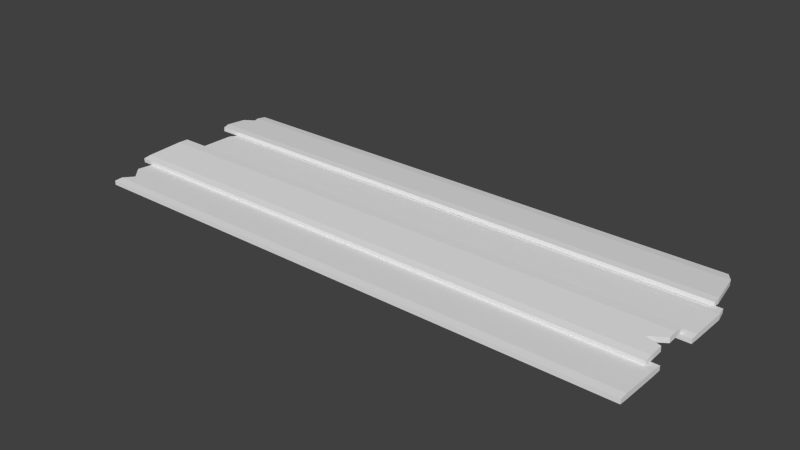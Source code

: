 # Source: woodplankpile.blend  (saved by Blender 2.65.0; exported with 4.5.12 LTS)
import bpy
from mathutils import Matrix  # noqa: F401  (used for matrix-valued properties, if any)

bpy.ops.wm.read_factory_settings(use_empty=True)
scene = bpy.context.scene
scene.name = 'Scene'

# ---- collections
col_collection_1 = bpy.data.collections.new('Collection 1'); scene.collection.children.link(col_collection_1)

# ---- materials (node trees are filled in below, after node groups)
mat_material = bpy.data.materials.new('Material')
mat_material.alpha_threshold = 0.0
mat_material.use_transparent_shadow = False
mat_material.roughness = 0.5
mat_material.line_color = (0.0, 0.0, 0.0, 1.0)

# ---- material node trees

# ---- world
world_world = bpy.data.worlds.new('World'); scene.world = world_world
world_world.color = (0.05088, 0.05088, 0.05088)
world_world.use_sun_shadow = False
world_world.sun_shadow_jitter_overblur = 0.0
world_world.cycles.sampling_method = 'MANUAL'
world_world.cycles.sample_map_resolution = 256

# ---- meshes
me_cube = bpy.data.meshes.new('Cube')
me_cube.from_pydata([(8.156, 1.427, -0.02745), (8.207, -0.1713, -0.008094), (-7.396, -0.1713, -0.008094), (-7.395, 1.427, -0.02745), (8.156, 1.429, 0.0941), (8.207, -0.1698, 0.1135), (-7.396, -0.1698, 0.1135), (-7.395, 1.429, 0.0941), (8.207, 0.05774, -0.02036), (-7.529, 0.05774, -0.02036), (8.207, 0.05958, 0.1319), (-7.529, 0.05958, 0.1319), (-8.065, -0.3287, 0.1098), (-8.065, -0.3379, 0.2619), (7.905, -0.3287, 0.1098), (7.905, -0.3379, 0.2619), (7.574, 2.938, 0.09658), (7.972, 1.346, 0.2315), (-7.979, 1.346, 0.2315), (-7.893, 2.938, 0.09658), (7.905, -0.03457, 0.2535), (7.905, -1.631, 0.1858), (-8.065, -1.631, 0.1858), (-8.065, -0.03457, 0.2535), (7.905, -1.395, 0.06463), (-8.065, -1.395, 0.06463), (7.905, -1.404, 0.2167), (-8.065, -1.404, 0.2167), (8.216, 1.127, 0.119), (8.216, 1.125, -0.03328), (-7.529, 1.127, 0.119), (-7.529, 1.125, -0.03328), (7.574, 2.924, -0.02441), (7.972, 1.333, 0.1106), (-7.979, 1.333, 0.1106), (-7.893, 2.924, -0.02441), (7.905, -0.02723, 0.1321), (7.905, -1.624, 0.06441), (-8.065, -1.624, 0.06441), (-8.065, -0.02723, 0.1321), (7.972, 1.56, 0.08177), (-8.065, 1.56, 0.08177), (7.972, 1.576, 0.2333), (-8.065, 1.576, 0.2333), (-7.893, 2.622, -0.008317), (-7.893, 2.639, 0.1432), (7.762, 2.622, -0.008317), (7.762, 2.639, 0.1432), (-7.76, -1.692, -0.0794), (-7.76, -1.685, 0.07272), (8.114, -1.692, -0.0794), (8.114, -1.685, 0.07272), (8.114, -1.384, 0.04108), (8.114, -2.982, 0.09636), (-7.636, -2.982, 0.09636), (-7.76, -1.384, 0.04108), (8.114, -2.758, -0.04251), (-7.636, -2.758, -0.04251), (8.114, -2.752, 0.1096), (-7.636, -2.752, 0.1096), (8.114, -1.389, -0.08038), (8.114, -2.987, -0.0251), (-7.636, -2.987, -0.0251), (-7.76, -1.389, -0.08038), (-8.065, -0.8616, 0.08721), (-8.065, -0.8708, 0.2393), (7.478, -0.8616, 0.08721), (7.478, -0.8708, 0.2393), (-8.065, -0.5952, 0.0985), (-8.065, -0.6044, 0.2506), (7.905, -0.5952, 0.0985), (7.905, -0.6044, 0.2506), (7.905, -0.9886, 0.2343), (7.905, -0.9794, 0.08222), (-8.065, -0.9886, 0.2343), (-8.065, -0.9794, 0.08222), (-7.421, -2.467, -0.05258), (-7.421, -2.461, 0.09954), (8.114, -2.467, -0.05258), (8.114, -2.461, 0.09954), (-8.065, 2.203, 0.02724), (-8.065, 2.219, 0.1788), (7.845, 2.203, 0.02724), (7.845, 2.219, 0.1788), (8.114, -2.073, 0.08613), (8.114, -2.079, -0.06599), (-7.797, -2.073, 0.08613), (-7.797, -2.079, -0.06599), (7.8, 2.428, 0.008149), (-7.807, 2.445, 0.1597), (7.8, 2.445, 0.1597), (-7.807, 2.428, 0.008149)], [], [(8, 1, 2, 9), (10, 11, 6, 5), (8, 10, 5, 1), (1, 5, 6, 2), (31, 30, 7, 3), (4, 0, 3, 7), (29, 8, 9, 31), (28, 30, 11, 10), (29, 28, 10, 8), (2, 6, 11, 9), (0, 4, 28, 29), (40, 42, 17, 33), (40, 33, 34, 41), (0, 29, 31, 3), (9, 11, 30, 31), (82, 40, 41, 80), (83, 81, 43, 42), (4, 7, 30, 28), (42, 43, 18, 17), (16, 32, 35, 19), (44, 45, 19, 35), (33, 17, 18, 34), (82, 83, 42, 40), (34, 18, 43, 41), (32, 16, 47, 46), (32, 46, 44, 35), (91, 89, 45, 44), (16, 19, 45, 47), (24, 26, 21, 37), (24, 37, 38, 25), (73, 24, 25, 75), (72, 74, 27, 26), (26, 27, 22, 21), (20, 36, 39, 23), (12, 13, 23, 39), (37, 21, 22, 38), (73, 72, 26, 24), (38, 22, 27, 25), (36, 20, 15, 14), (36, 14, 12, 39), (68, 69, 13, 12), (20, 23, 13, 15), (56, 58, 53, 61), (56, 61, 62, 57), (78, 56, 57, 76), (79, 77, 59, 58), (58, 59, 54, 53), (52, 60, 63, 55), (48, 49, 55, 63), (61, 53, 54, 62), (78, 79, 58, 56), (62, 54, 59, 57), (60, 52, 51, 50), (60, 50, 48, 63), (87, 86, 49, 48), (52, 55, 49, 51), (70, 66, 64, 68), (71, 69, 65, 67), (70, 71, 67, 66), (75, 74, 65, 64), (14, 15, 71, 70), (67, 65, 74, 72), (25, 27, 74, 75), (66, 67, 72, 73), (66, 73, 75, 64), (64, 65, 69, 68), (14, 70, 68, 12), (15, 13, 69, 71), (85, 78, 76, 87), (84, 86, 77, 79), (85, 84, 79, 78), (57, 59, 77, 76), (88, 90, 83, 82), (50, 85, 87, 48), (90, 89, 81, 83), (50, 51, 84, 85), (51, 49, 86, 84), (76, 77, 86, 87), (41, 43, 81, 80), (88, 82, 80, 91), (80, 81, 89, 91), (46, 47, 90, 88), (47, 45, 89, 90), (46, 88, 91, 44)])
_uv = me_cube.uv_layers.new(name='UVMap')
_uv.uv.foreach_set('vector', [0.8093, 1.08, 0.7936, 1.08, 0.7903, 0.009426, 0.806, 0.0002246, 0.6963, 0.0004094, 0.6929, 1.081, 0.6773, 1.071, 0.6805, 0.0003613, 0.9894, 0.3157, 0.9999, 0.3157, 0.9984, 0.3314, 0.9901, 0.3314, 0.9874, 1.065, 0.979, 1.065, 0.9811, 0.0, 0.9894, 1.466e-05, 0.9999, 0.4614, 0.9894, 0.4614, 0.9908, 0.4411, 0.9992, 0.4411, 0.9284, 0.0, 0.9367, 2.049e-05, 0.934, 1.066, 0.9256, 1.066, 0.8826, 1.081, 0.8093, 1.08, 0.806, 0.0002246, 0.8792, 0.0, 0.7695, 0.0, 0.7662, 1.081, 0.6929, 1.081, 0.6963, 0.0004094, 0.9895, 0.2427, 0.9999, 0.2427, 0.9999, 0.3157, 0.9894, 0.3157, 0.9992, 0.5508, 0.9909, 0.5508, 0.9895, 0.5346, 0.9999, 0.5346, 0.9901, 0.2217, 0.9985, 0.2217, 0.9999, 0.2427, 0.9895, 0.2427, 0.9894, 0.09597, 0.9999, 0.09574, 0.9984, 0.1114, 0.9901, 0.1116, 0.01899, 1.101, 0.003359, 1.101, 0.0, 0.006095, 0.01561, 0.0001355, 0.9033, 1.077, 0.8826, 1.081, 0.8792, 0.0, 0.9, 0.009089, 0.9999, 0.5346, 0.9895, 0.5346, 0.9894, 0.4614, 0.9999, 0.4614, 0.06318, 1.092, 0.01899, 1.101, 0.01561, 0.0001355, 0.05983, 0.0, 0.1761, 0.00893, 0.1727, 1.101, 0.1285, 1.101, 0.1319, 4.841e-05, 0.7903, 0.004205, 0.787, 1.072, 0.7662, 1.081, 0.7695, 0.0, 0.1319, 4.841e-05, 0.1285, 1.101, 0.1127, 1.095, 0.1161, 0.0, 0.9395, 2.278e-05, 0.9478, 0.0, 0.9451, 1.06, 0.9367, 1.06, 0.9999, 0.825, 0.9894, 0.8248, 0.9909, 0.8041, 0.9992, 0.8043, 0.9665, 1.088, 0.9582, 1.089, 0.9603, 7.283e-05, 0.9686, 0.0, 0.9895, 0.05113, 1.0, 0.05089, 0.9999, 0.09574, 0.9894, 0.09597, 0.9993, 0.7207, 0.991, 0.7205, 0.9895, 0.7045, 1.0, 0.7047, 0.9902, 0.0001862, 0.9986, 0.0, 1.0, 0.02165, 0.9895, 0.02188, 0.1127, 1.073, 0.092, 1.086, 0.0887, 0.01174, 0.1095, 0.01167, 0.9999, 0.8387, 0.9894, 0.8384, 0.9894, 0.8248, 0.9999, 0.825, 0.2254, 0.02768, 0.2221, 1.089, 0.2016, 1.089, 0.2049, 0.01472, 0.9999, 0.7365, 0.9894, 0.7364, 0.9909, 0.7207, 0.9992, 0.7209, 0.3574, 1.097, 0.3416, 1.097, 0.3383, 0.0003354, 0.354, 0.0002873, 0.3858, 1.096, 0.3574, 1.097, 0.354, 0.0002873, 0.3825, 0.0002001, 0.2728, 0.0001349, 0.2694, 1.096, 0.241, 1.096, 0.2443, 4.776e-05, 0.2443, 4.776e-05, 0.241, 1.096, 0.2254, 1.096, 0.2288, 0.0, 0.9061, 0.0, 0.9145, 5.286e-05, 0.9116, 1.095, 0.9033, 1.095, 0.9894, 0.4204, 0.9999, 0.4202, 0.9984, 0.441, 0.9901, 0.4411, 0.9561, 1.09, 0.9478, 1.09, 0.9499, 0.0, 0.9582, 8.039e-05, 0.9999, 0.765, 0.9894, 0.7648, 0.9894, 0.7364, 0.9999, 0.7365, 0.9901, 0.3316, 0.9985, 0.3314, 0.9999, 0.3471, 0.9895, 0.3473, 0.9992, 0.8041, 0.9909, 0.804, 0.9894, 0.7832, 0.9999, 0.7834, 0.4511, 1.096, 0.4304, 1.096, 0.4271, 6.33e-05, 0.4477, 0.0, 0.9894, 0.4021, 0.9999, 0.402, 0.9999, 0.4202, 0.9894, 0.4204, 0.3383, 0.0003353, 0.3349, 1.097, 0.3141, 1.097, 0.3174, 0.0002716, 0.9895, 0.6446, 0.9999, 0.6445, 0.9985, 0.6602, 0.9901, 0.6603, 0.4668, 1.092, 0.4511, 1.092, 0.4544, 0.0109, 0.4701, 0.01095, 0.4868, 1.092, 0.4668, 1.092, 0.4701, 0.01095, 0.4901, 0.02572, 0.6, 0.0002272, 0.6032, 1.067, 0.5833, 1.081, 0.5799, 0.0002888, 0.5799, 0.0002888, 0.5833, 1.081, 0.5675, 1.081, 0.5642, 0.0003371, 0.9173, 0.0, 0.9256, 7.005e-06, 0.9228, 1.088, 0.9145, 1.088, 1.0, 0.1324, 0.9895, 0.1324, 0.991, 0.1116, 0.9994, 0.1117, 0.977, 1.075, 0.9686, 1.075, 0.9707, 1.244e-05, 0.979, 0.0, 0.9895, 0.6246, 0.9999, 0.6246, 0.9999, 0.6445, 0.9895, 0.6446, 0.9993, 0.2217, 0.9909, 0.2217, 0.9895, 0.2059, 0.9999, 0.206, 0.9901, 0.5508, 0.9984, 0.5508, 0.9999, 0.5715, 0.9894, 0.5715, 0.5608, 1.092, 0.5401, 1.092, 0.5434, 0.002662, 0.5642, 0.002726, 1.0, 0.1589, 0.9895, 0.1588, 0.9895, 0.1324, 1.0, 0.1324, 0.6739, 0.0, 0.6773, 1.09, 0.6565, 1.09, 0.6532, 6.363e-05, 0.4122, 1.096, 0.3938, 1.067, 0.3905, 0.0001752, 0.4088, 0.0001192, 0.2992, 0.0002156, 0.2958, 1.097, 0.2775, 1.096, 0.2808, 0.02948, 0.9999, 0.8698, 0.9895, 0.8701, 0.9894, 0.8389, 0.9999, 0.8387, 0.9894, 0.3758, 0.9999, 0.3756, 0.9999, 0.3837, 0.9894, 0.3839, 0.9999, 0.7834, 0.9894, 0.7832, 0.9894, 0.765, 0.9999, 0.7652, 0.2808, 0.02948, 0.2775, 1.096, 0.2694, 1.096, 0.2728, 0.0001349, 0.9895, 0.3473, 0.9999, 0.3471, 0.9999, 0.3756, 0.9894, 0.3758, 0.9999, 0.8998, 0.9894, 0.8999, 0.9895, 0.8702, 0.9999, 0.8701, 0.3938, 1.067, 0.3858, 1.096, 0.3825, 0.0002001, 0.3905, 0.0001752, 0.9894, 0.3839, 0.9999, 0.3837, 0.9999, 0.402, 0.9894, 0.4021, 0.4304, 1.096, 0.4122, 1.096, 0.4088, 0.0001192, 0.4271, 6.33e-05, 0.3174, 0.0002716, 0.3141, 1.097, 0.2958, 1.097, 0.2992, 0.0002156, 0.5134, 1.092, 0.4868, 1.092, 0.4901, 0.02572, 0.5168, 0.0, 0.6266, 0.0001455, 0.6299, 1.092, 0.6032, 1.067, 0.6, 0.0002272, 0.9894, 0.5981, 0.9999, 0.598, 0.9999, 0.6246, 0.9895, 0.6246, 0.9999, 0.206, 0.9895, 0.2059, 0.9894, 0.1867, 0.9999, 0.1868, 0.9895, 0.03542, 1.0, 0.03519, 1.0, 0.05089, 0.9895, 0.05113, 0.5401, 1.092, 0.5134, 1.092, 0.5168, 0.0, 0.5434, 0.002662, 0.1915, 0.01204, 0.1882, 1.083, 0.1727, 1.101, 0.1761, 0.00893, 0.9894, 0.5715, 0.9999, 0.5715, 0.9999, 0.598, 0.9894, 0.5981, 0.6532, 6.363e-05, 0.6565, 1.09, 0.6299, 1.092, 0.6266, 0.0001455, 0.9999, 0.1868, 0.9894, 0.1867, 0.9895, 0.1588, 1.0, 0.1589, 1.0, 0.7047, 0.9895, 0.7045, 0.9894, 0.6603, 0.9999, 0.6605, 0.07865, 1.089, 0.06318, 1.092, 0.05983, 0.0, 0.07537, 0.01769, 0.9998, 0.9168, 0.9894, 0.9176, 0.9895, 0.9006, 0.9998, 0.8999, 0.9895, 0.02188, 1.0, 0.02165, 1.0, 0.03519, 0.9895, 0.03542, 0.2049, 0.01472, 0.2016, 1.089, 0.1882, 1.083, 0.1915, 0.01204, 0.092, 1.086, 0.07865, 1.089, 0.07537, 0.01769, 0.0887, 0.01174])
me_cube.materials.append(mat_material)
me_cube.use_remesh_preserve_volume = False
me_cube.use_remesh_preserve_attributes = False
me_cube.use_mirror_vertex_groups = False
me_cube.update()

# ---- objects
ob_cube = bpy.data.objects.new('Cube', me_cube)

# ---- transforms, parenting, visibility, modifiers, constraints
ob_cube.location = (0.0, 0.0, 0.0)
ob_cube.lock_rotations_4d = False
ob_cube.empty_display_type = 'ARROWS'
ob_cube.lineart.crease_threshold = 0.0

# ---- collection membership
col_collection_1.objects.link(ob_cube)

# ---- scene / render settings (as saved in the file)
scene.frame_start = 1; scene.frame_end = 250; scene.frame_set(1)
scene.render.engine = 'BLENDER_EEVEE_NEXT'
scene.render.image_settings.color_mode = 'RGB'
scene.render.image_settings.compression = 90
scene.render.resolution_percentage = 50
scene.render.dither_intensity = 0.0
scene.render.bake_margin = 2
scene.render.bake_bias = 0.0
scene.cycles.use_denoising = False
scene.cycles.samples = 10
scene.cycles.sampling_pattern = 'TABULATED_SOBOL'
scene.cycles.light_sampling_threshold = 0.0
scene.cycles.use_adaptive_sampling = False
scene.cycles.use_light_tree = False
scene.cycles.blur_glossy = 0.0
scene.cycles.volume_bounces = 1
scene.cycles.pixel_filter_type = 'GAUSSIAN'
scene.cycles.sample_clamp_indirect = 0.0
scene.view_settings.view_transform = 'Standard'
bpy.context.view_layer.update()

# ---- added for rendering (the .blend has no active camera and no usable light): camera, sun
cam_auto = bpy.data.cameras.new('AutoCamera')
cam_auto.lens = 50.0
cam_auto.sensor_width = 36.0
cam_auto.clip_end = 1000.0
ob_auto_camera = bpy.data.objects.new('AutoCamera', cam_auto)
scene.collection.objects.link(ob_auto_camera)
ob_auto_camera.location = (16.1087, -19.2646, 12.9174)
ob_auto_camera.rotation_euler = (1.09748, -7.21219e-08, 0.694738)
scene.camera = ob_auto_camera
light_auto_sun = bpy.data.lights.new('AutoSun', 'SUN')
light_auto_sun.energy = 3.0
light_auto_sun.angle = 0.0523599
ob_auto_sun = bpy.data.objects.new('AutoSun', light_auto_sun)
scene.collection.objects.link(ob_auto_sun)
ob_auto_sun.rotation_euler = (0.872665, 0.174533, 0.523599)
bpy.context.view_layer.update()
